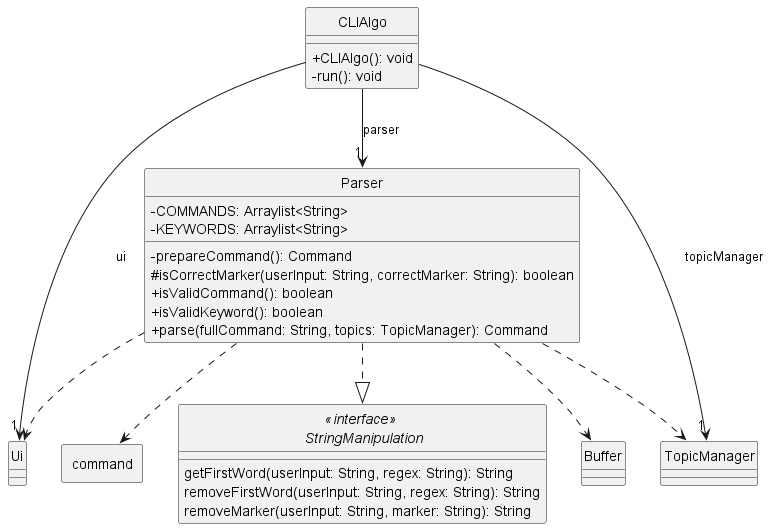

The diagram above was rendered by PlantUML. Its source (embedded in the PNG):
@startuml
skinparam classAttributeIconSize 0
hide circle

class "<<interface>> \n StringManipulation" as StringManipulation

class Parser {
-COMMANDS: Arraylist<String>
-KEYWORDS: Arraylist<String>

-prepareCommand(): Command
#isCorrectMarker(userInput: String, correctMarker: String): boolean
+isValidCommand(): boolean
+isValidKeyword(): boolean
+parse(fullCommand: String, topics: TopicManager): Command
}

interface StringManipulation {
getFirstWord(userInput: String, regex: String): String
removeFirstWord(userInput: String, regex: String): String
removeMarker(userInput: String, marker: String): String
}

class Ui {
}

class TopicManager {
}

class Buffer {
}

class CLIAlgo {
+CLIAlgo(): void
-run(): void
}

package command <<rectangle>>{
}

CLIAlgo --> "1" Ui : ui
CLIAlgo --> "1" TopicManager : topicManager
CLIAlgo --> "1" Parser : parser
Parser ..|> StringManipulation
Parser ..> Ui
Parser ..> TopicManager
Parser ..> command
Parser ..> Buffer
@enduml